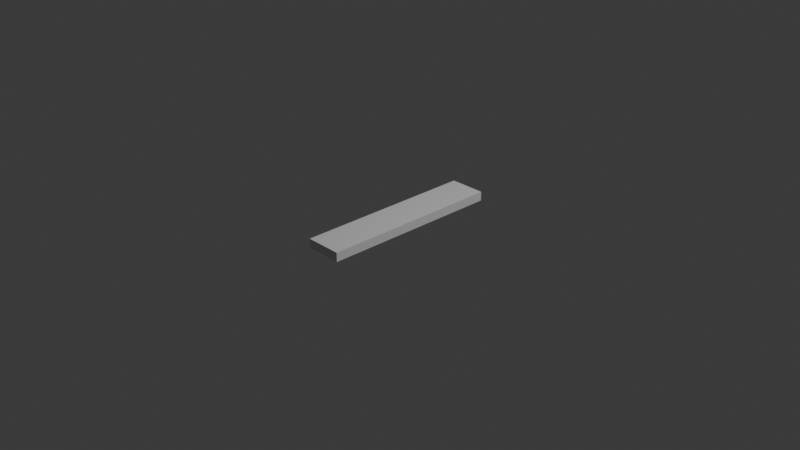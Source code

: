 # Source: Untitled.blend  (saved by Blender 5.0.119; exported with 4.5.12 LTS)
import bpy
from mathutils import Matrix  # noqa: F401  (used for matrix-valued properties, if any)

bpy.ops.wm.read_factory_settings(use_empty=True)
scene = bpy.context.scene
scene.name = 'Scene'

# ---- collections
col_collection = bpy.data.collections.new('Collection'); scene.collection.children.link(col_collection)

# ---- materials (node trees are filled in below, after node groups)
mat_material = bpy.data.materials.new('Material')
mat_material.alpha_threshold = 0.0
mat_material.use_backface_culling_lightprobe_volume = False
mat_material.roughness = 0.5
mat_material.line_color = (0.0, 0.0, 0.0, 1.0)

# ---- material node trees
mat_material.use_nodes = True; mat_material.node_tree.nodes.clear()
_N = mat_material.node_tree.nodes; _L = mat_material.node_tree.links
n0 = _N.new('ShaderNodeOutputMaterial'); n0.name = 'Material Output'; n0.location = (200, 100)
n1 = _N.new('ShaderNodeBsdfPrincipled'); n1.name = 'Principled BSDF'; n1.location = (-200, 100)
_L.new(n1.outputs[0], n0.inputs[0])
n0.is_active_output = True

# ---- world
world_world = bpy.data.worlds.new('World'); scene.world = world_world
world_world.use_nodes = True; world_world.node_tree.nodes.clear()
_N = world_world.node_tree.nodes; _L = world_world.node_tree.links
n0 = _N.new('ShaderNodeOutputWorld'); n0.name = 'World Output'; n0.location = (200, 100)
n1 = _N.new('ShaderNodeBackground'); n1.name = 'Background'; n1.location = (-200, 100)
n1.inputs[0].default_value = (0.05088, 0.05088, 0.05088, 1.0)
_L.new(n1.outputs[0], n0.inputs[0])
n0.is_active_output = True
world_world.color = (0.05088, 0.05088, 0.05088)
world_world.sun_shadow_jitter_overblur = 0.0

# ---- cameras
cam_camera = bpy.data.cameras.new('Camera')
cam_camera.clip_end = 100.0
cam_camera.ortho_scale = 7.314

# ---- lights
light_light = bpy.data.lights.new('Light', 'POINT')
light_light.energy = 1000.0
light_light.shadow_soft_size = 0.1

# ---- meshes
me_cube = bpy.data.meshes.new('Cube')
me_cube.from_pydata([(1.0, 1.0, 1.0), (1.0, 1.0, -1.0), (1.0, -1.0, 1.0), (1.0, -1.0, -1.0), (-1.0, 1.0, 1.0), (-1.0, 1.0, -1.0), (-1.0, -1.0, 1.0), (-1.0, -1.0, -1.0)], [], [(0, 4, 6, 2), (3, 2, 6, 7), (7, 6, 4, 5), (5, 1, 3, 7), (1, 0, 2, 3), (5, 4, 0, 1)])
_uv = me_cube.uv_layers.new(name='UVMap')
_uv.uv.foreach_set('vector', [0.625, 0.5, 0.875, 0.5, 0.875, 0.75, 0.625, 0.75, 0.375, 0.75, 0.625, 0.75, 0.625, 1.0, 0.375, 1.0, 0.375, 0.0, 0.625, 0.0, 0.625, 0.25, 0.375, 0.25, 0.125, 0.5, 0.375, 0.5, 0.375, 0.75, 0.125, 0.75, 0.375, 0.5, 0.625, 0.5, 0.625, 0.75, 0.375, 0.75, 0.375, 0.25, 0.625, 0.25, 0.625, 0.5, 0.375, 0.5])
me_cube.materials.append(mat_material)
me_cube.use_mirror_vertex_groups = False
me_cube.update()

# ---- objects
ob_cube = bpy.data.objects.new('Cube', me_cube)
ob_light = bpy.data.objects.new('Light', light_light)
ob_camera = bpy.data.objects.new('Camera', cam_camera)

# ---- transforms, parenting, visibility, modifiers, constraints
ob_cube.location = (0.0, 0.0, 0.0)
ob_cube.scale = (0.2, 1.0, 0.05)
ob_cube.lock_rotations_4d = False
ob_cube.empty_display_type = 'ARROWS'
ob_cube.lineart.crease_threshold = 0.0
ob_light.location = (4.076, 1.005, 5.904)
ob_light.rotation_euler = (0.6503, 0.05522, 1.866)
ob_light.lock_rotations_4d = False
ob_light.empty_display_type = 'ARROWS'
ob_light.color = (0.0, 0.0, 0.0, 0.0)
ob_light.lineart.crease_threshold = 0.0
ob_camera.location = (7.359, -6.926, 4.958)
ob_camera.rotation_euler = (1.109, 0.0, 0.8149)
ob_camera.lock_rotations_4d = False
ob_camera.empty_display_type = 'ARROWS'
ob_camera.color = (0.0, 0.0, 0.0, 0.0)
ob_camera.display_type = 'WIRE'
ob_camera.lineart.crease_threshold = 0.0

# ---- collection membership
col_collection.objects.link(ob_cube)
col_collection.objects.link(ob_light)
col_collection.objects.link(ob_camera)

# ---- scene / render settings (as saved in the file)
scene.camera = ob_camera
scene.frame_start = 1; scene.frame_end = 250; scene.frame_set(1)
scene.render.engine = 'BLENDER_EEVEE_NEXT'
scene.render.bake_bias = 0.0
scene.render.bake_samples = 0
scene.cycles.sampling_pattern = 'TABULATED_SOBOL'
scene.eevee.use_volume_custom_range = False
bpy.context.view_layer.update()
